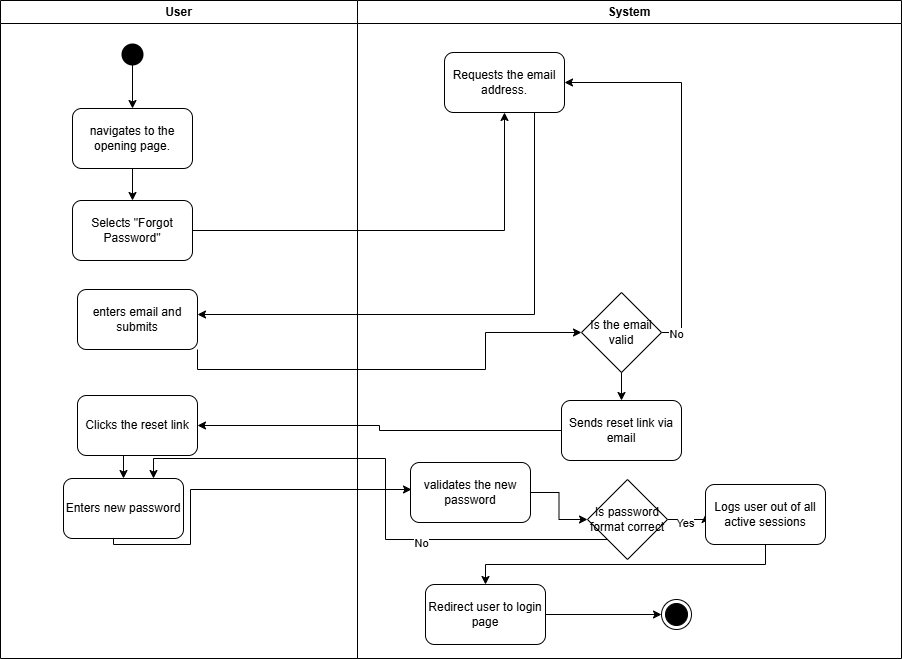

The diagram above was exported from draw.io. Its source (the exported page's mxGraphModel, read from the mxfile embedded in the PNG):
<mxGraphModel dx="946" dy="623" grid="0" gridSize="10" guides="1" tooltips="1" connect="1" arrows="1" fold="1" page="1" pageScale="1" pageWidth="1169" pageHeight="826" math="0" shadow="0">
  <root>
    <mxCell id="0" />
    <mxCell id="1" parent="0" />
    <mxCell id="CnhMNXb0z1Ctimr2AvSr-1" value="User" style="swimlane;whiteSpace=wrap" parent="1" vertex="1">
      <mxGeometry x="163" y="128" width="357" height="658" as="geometry" />
    </mxCell>
    <mxCell id="CnhMNXb0z1Ctimr2AvSr-2" value="" style="ellipse;shape=startState;fillColor=#000000;strokeColor=none;" parent="CnhMNXb0z1Ctimr2AvSr-1" vertex="1">
      <mxGeometry x="117" y="39" width="30" height="30" as="geometry" />
    </mxCell>
    <mxCell id="CnhMNXb0z1Ctimr2AvSr-4" value="navigates to the opening page." style="rounded=1;whiteSpace=wrap;html=1;" parent="CnhMNXb0z1Ctimr2AvSr-1" vertex="1">
      <mxGeometry x="72" y="108" width="120" height="60" as="geometry" />
    </mxCell>
    <mxCell id="CnhMNXb0z1Ctimr2AvSr-5" value="" style="endArrow=classic;html=1;rounded=0;entryX=0.5;entryY=0;entryDx=0;entryDy=0;" parent="CnhMNXb0z1Ctimr2AvSr-1" target="CnhMNXb0z1Ctimr2AvSr-4" edge="1">
      <mxGeometry width="50" height="50" relative="1" as="geometry">
        <mxPoint x="132" y="54" as="sourcePoint" />
        <mxPoint x="184" y="16" as="targetPoint" />
      </mxGeometry>
    </mxCell>
    <mxCell id="QUmJKJDUgkjuEgw6ow2i-2" value="Selects &quot;Forgot Password&quot;" style="rounded=1;whiteSpace=wrap;html=1;" parent="CnhMNXb0z1Ctimr2AvSr-1" vertex="1">
      <mxGeometry x="72" y="200" width="120" height="60" as="geometry" />
    </mxCell>
    <mxCell id="QUmJKJDUgkjuEgw6ow2i-1" style="edgeStyle=orthogonalEdgeStyle;rounded=0;orthogonalLoop=1;jettySize=auto;html=1;exitX=0.5;exitY=1;exitDx=0;exitDy=0;" parent="CnhMNXb0z1Ctimr2AvSr-1" source="CnhMNXb0z1Ctimr2AvSr-4" target="QUmJKJDUgkjuEgw6ow2i-2" edge="1">
      <mxGeometry relative="1" as="geometry">
        <mxPoint x="132" y="213" as="targetPoint" />
      </mxGeometry>
    </mxCell>
    <mxCell id="QUmJKJDUgkjuEgw6ow2i-6" value="enters email and submits" style="rounded=1;whiteSpace=wrap;html=1;" parent="CnhMNXb0z1Ctimr2AvSr-1" vertex="1">
      <mxGeometry x="77" y="289" width="120" height="60" as="geometry" />
    </mxCell>
    <mxCell id="QUmJKJDUgkjuEgw6ow2i-20" style="edgeStyle=orthogonalEdgeStyle;rounded=0;orthogonalLoop=1;jettySize=auto;html=1;exitX=0.5;exitY=1;exitDx=0;exitDy=0;entryX=0.5;entryY=0;entryDx=0;entryDy=0;" parent="CnhMNXb0z1Ctimr2AvSr-1" source="QUmJKJDUgkjuEgw6ow2i-14" target="QUmJKJDUgkjuEgw6ow2i-19" edge="1">
      <mxGeometry relative="1" as="geometry" />
    </mxCell>
    <mxCell id="QUmJKJDUgkjuEgw6ow2i-14" value="Clicks the reset link" style="rounded=1;whiteSpace=wrap;html=1;" parent="CnhMNXb0z1Ctimr2AvSr-1" vertex="1">
      <mxGeometry x="77" y="395" width="120" height="60" as="geometry" />
    </mxCell>
    <mxCell id="QUmJKJDUgkjuEgw6ow2i-19" value="Enters new password" style="rounded=1;whiteSpace=wrap;html=1;" parent="CnhMNXb0z1Ctimr2AvSr-1" vertex="1">
      <mxGeometry x="63" y="478" width="120" height="60" as="geometry" />
    </mxCell>
    <mxCell id="QUmJKJDUgkjuEgw6ow2i-15" style="edgeStyle=orthogonalEdgeStyle;rounded=0;orthogonalLoop=1;jettySize=auto;html=1;exitX=0.5;exitY=1;exitDx=0;exitDy=0;" parent="CnhMNXb0z1Ctimr2AvSr-1" source="QUmJKJDUgkjuEgw6ow2i-19" edge="1">
      <mxGeometry relative="1" as="geometry">
        <mxPoint x="411" y="489" as="targetPoint" />
        <mxPoint x="114" y="527" as="sourcePoint" />
        <Array as="points">
          <mxPoint x="113" y="544" />
          <mxPoint x="190" y="544" />
          <mxPoint x="190" y="489" />
        </Array>
      </mxGeometry>
    </mxCell>
    <mxCell id="CnhMNXb0z1Ctimr2AvSr-11" value="System" style="swimlane;whiteSpace=wrap" parent="1" vertex="1">
      <mxGeometry x="520" y="128" width="544" height="658" as="geometry" />
    </mxCell>
    <mxCell id="QUmJKJDUgkjuEgw6ow2i-4" value="Requests the email address." style="rounded=1;whiteSpace=wrap;html=1;" parent="CnhMNXb0z1Ctimr2AvSr-11" vertex="1">
      <mxGeometry x="87" y="52" width="120" height="60" as="geometry" />
    </mxCell>
    <mxCell id="QUmJKJDUgkjuEgw6ow2i-9" style="edgeStyle=orthogonalEdgeStyle;rounded=0;orthogonalLoop=1;jettySize=auto;html=1;exitX=1;exitY=0.5;exitDx=0;exitDy=0;entryX=1;entryY=0.5;entryDx=0;entryDy=0;" parent="CnhMNXb0z1Ctimr2AvSr-11" source="QUmJKJDUgkjuEgw6ow2i-8" target="QUmJKJDUgkjuEgw6ow2i-4" edge="1">
      <mxGeometry relative="1" as="geometry" />
    </mxCell>
    <mxCell id="QUmJKJDUgkjuEgw6ow2i-10" value="No" style="edgeLabel;html=1;align=center;verticalAlign=middle;resizable=0;points=[];" parent="QUmJKJDUgkjuEgw6ow2i-9" vertex="1" connectable="0">
      <mxGeometry x="-0.9251" y="-1" relative="1" as="geometry">
        <mxPoint as="offset" />
      </mxGeometry>
    </mxCell>
    <mxCell id="QUmJKJDUgkjuEgw6ow2i-8" value="Is the email valid" style="rhombus;whiteSpace=wrap;html=1;" parent="CnhMNXb0z1Ctimr2AvSr-11" vertex="1">
      <mxGeometry x="224" y="292" width="80" height="80" as="geometry" />
    </mxCell>
    <mxCell id="QUmJKJDUgkjuEgw6ow2i-12" value="Sends reset link via email" style="rounded=1;whiteSpace=wrap;html=1;" parent="CnhMNXb0z1Ctimr2AvSr-11" vertex="1">
      <mxGeometry x="204" y="400" width="120" height="60" as="geometry" />
    </mxCell>
    <mxCell id="QUmJKJDUgkjuEgw6ow2i-11" style="edgeStyle=orthogonalEdgeStyle;rounded=0;orthogonalLoop=1;jettySize=auto;html=1;exitX=0.5;exitY=1;exitDx=0;exitDy=0;" parent="CnhMNXb0z1Ctimr2AvSr-11" source="QUmJKJDUgkjuEgw6ow2i-8" target="QUmJKJDUgkjuEgw6ow2i-12" edge="1">
      <mxGeometry relative="1" as="geometry">
        <mxPoint x="214" y="452" as="targetPoint" />
      </mxGeometry>
    </mxCell>
    <mxCell id="QUmJKJDUgkjuEgw6ow2i-16" value="validates the new password" style="rounded=1;whiteSpace=wrap;html=1;" parent="CnhMNXb0z1Ctimr2AvSr-11" vertex="1">
      <mxGeometry x="53" y="462" width="120" height="60" as="geometry" />
    </mxCell>
    <mxCell id="QUmJKJDUgkjuEgw6ow2i-26" style="edgeStyle=orthogonalEdgeStyle;rounded=0;orthogonalLoop=1;jettySize=auto;html=1;exitX=1;exitY=0.5;exitDx=0;exitDy=0;entryX=0;entryY=0.5;entryDx=0;entryDy=0;" parent="CnhMNXb0z1Ctimr2AvSr-11" source="QUmJKJDUgkjuEgw6ow2i-18" target="QUmJKJDUgkjuEgw6ow2i-25" edge="1">
      <mxGeometry relative="1" as="geometry" />
    </mxCell>
    <mxCell id="QUmJKJDUgkjuEgw6ow2i-27" value="Yes" style="edgeLabel;html=1;align=center;verticalAlign=middle;resizable=0;points=[];" parent="QUmJKJDUgkjuEgw6ow2i-26" vertex="1" connectable="0">
      <mxGeometry x="-0.2093" y="-3" relative="1" as="geometry">
        <mxPoint as="offset" />
      </mxGeometry>
    </mxCell>
    <mxCell id="QUmJKJDUgkjuEgw6ow2i-18" value="Is password format correct" style="rhombus;whiteSpace=wrap;html=1;" parent="CnhMNXb0z1Ctimr2AvSr-11" vertex="1">
      <mxGeometry x="230" y="479" width="80" height="80" as="geometry" />
    </mxCell>
    <mxCell id="QUmJKJDUgkjuEgw6ow2i-17" style="edgeStyle=orthogonalEdgeStyle;rounded=0;orthogonalLoop=1;jettySize=auto;html=1;exitX=1;exitY=0.5;exitDx=0;exitDy=0;" parent="CnhMNXb0z1Ctimr2AvSr-11" source="QUmJKJDUgkjuEgw6ow2i-16" target="QUmJKJDUgkjuEgw6ow2i-18" edge="1">
      <mxGeometry relative="1" as="geometry">
        <mxPoint x="224" y="500" as="targetPoint" />
      </mxGeometry>
    </mxCell>
    <mxCell id="QUmJKJDUgkjuEgw6ow2i-25" value="Logs user out of all active sessions" style="rounded=1;whiteSpace=wrap;html=1;" parent="CnhMNXb0z1Ctimr2AvSr-11" vertex="1">
      <mxGeometry x="348" y="484" width="120" height="60" as="geometry" />
    </mxCell>
    <mxCell id="QUmJKJDUgkjuEgw6ow2i-31" style="edgeStyle=orthogonalEdgeStyle;rounded=0;orthogonalLoop=1;jettySize=auto;html=1;exitX=1;exitY=0.5;exitDx=0;exitDy=0;" parent="CnhMNXb0z1Ctimr2AvSr-11" source="QUmJKJDUgkjuEgw6ow2i-29" target="QUmJKJDUgkjuEgw6ow2i-30" edge="1">
      <mxGeometry relative="1" as="geometry" />
    </mxCell>
    <mxCell id="QUmJKJDUgkjuEgw6ow2i-29" value="Redirect user to login page" style="rounded=1;whiteSpace=wrap;html=1;" parent="CnhMNXb0z1Ctimr2AvSr-11" vertex="1">
      <mxGeometry x="68" y="584" width="120" height="60" as="geometry" />
    </mxCell>
    <mxCell id="QUmJKJDUgkjuEgw6ow2i-28" style="edgeStyle=orthogonalEdgeStyle;rounded=0;orthogonalLoop=1;jettySize=auto;html=1;exitX=0.5;exitY=1;exitDx=0;exitDy=0;" parent="CnhMNXb0z1Ctimr2AvSr-11" source="QUmJKJDUgkjuEgw6ow2i-25" target="QUmJKJDUgkjuEgw6ow2i-29" edge="1">
      <mxGeometry relative="1" as="geometry">
        <mxPoint x="124" y="601" as="targetPoint" />
      </mxGeometry>
    </mxCell>
    <mxCell id="QUmJKJDUgkjuEgw6ow2i-30" value="" style="ellipse;html=1;shape=endState;fillColor=strokeColor;" parent="CnhMNXb0z1Ctimr2AvSr-11" vertex="1">
      <mxGeometry x="304" y="599" width="30" height="30" as="geometry" />
    </mxCell>
    <mxCell id="QUmJKJDUgkjuEgw6ow2i-3" style="edgeStyle=orthogonalEdgeStyle;rounded=0;orthogonalLoop=1;jettySize=auto;html=1;exitX=1;exitY=0.5;exitDx=0;exitDy=0;" parent="1" source="QUmJKJDUgkjuEgw6ow2i-2" target="QUmJKJDUgkjuEgw6ow2i-4" edge="1">
      <mxGeometry relative="1" as="geometry">
        <mxPoint x="573" y="209" as="targetPoint" />
      </mxGeometry>
    </mxCell>
    <mxCell id="QUmJKJDUgkjuEgw6ow2i-5" style="edgeStyle=orthogonalEdgeStyle;rounded=0;orthogonalLoop=1;jettySize=auto;html=1;exitX=0.75;exitY=1;exitDx=0;exitDy=0;" parent="1" source="QUmJKJDUgkjuEgw6ow2i-4" target="QUmJKJDUgkjuEgw6ow2i-6" edge="1">
      <mxGeometry relative="1" as="geometry">
        <mxPoint x="339" y="446" as="targetPoint" />
        <mxPoint x="791" y="226" as="sourcePoint" />
        <Array as="points">
          <mxPoint x="697" y="442" />
          <mxPoint x="339" y="442" />
        </Array>
      </mxGeometry>
    </mxCell>
    <mxCell id="QUmJKJDUgkjuEgw6ow2i-7" style="edgeStyle=orthogonalEdgeStyle;rounded=0;orthogonalLoop=1;jettySize=auto;html=1;exitX=1;exitY=1;exitDx=0;exitDy=0;" parent="1" source="QUmJKJDUgkjuEgw6ow2i-6" target="QUmJKJDUgkjuEgw6ow2i-8" edge="1">
      <mxGeometry relative="1" as="geometry">
        <mxPoint x="673" y="493" as="targetPoint" />
        <Array as="points">
          <mxPoint x="360" y="497" />
          <mxPoint x="648" y="497" />
        </Array>
      </mxGeometry>
    </mxCell>
    <mxCell id="QUmJKJDUgkjuEgw6ow2i-13" style="edgeStyle=orthogonalEdgeStyle;rounded=0;orthogonalLoop=1;jettySize=auto;html=1;exitX=0;exitY=0.5;exitDx=0;exitDy=0;" parent="1" source="QUmJKJDUgkjuEgw6ow2i-12" target="QUmJKJDUgkjuEgw6ow2i-14" edge="1">
      <mxGeometry relative="1" as="geometry">
        <mxPoint x="333" y="572" as="targetPoint" />
      </mxGeometry>
    </mxCell>
    <mxCell id="QUmJKJDUgkjuEgw6ow2i-21" style="edgeStyle=orthogonalEdgeStyle;rounded=0;orthogonalLoop=1;jettySize=auto;html=1;exitX=0;exitY=1;exitDx=0;exitDy=0;entryX=0.75;entryY=0;entryDx=0;entryDy=0;" parent="1" source="QUmJKJDUgkjuEgw6ow2i-18" target="QUmJKJDUgkjuEgw6ow2i-19" edge="1">
      <mxGeometry relative="1" as="geometry" />
    </mxCell>
    <mxCell id="QUmJKJDUgkjuEgw6ow2i-22" value="No" style="edgeLabel;html=1;align=center;verticalAlign=middle;resizable=0;points=[];" parent="QUmJKJDUgkjuEgw6ow2i-21" vertex="1" connectable="0">
      <mxGeometry x="-0.3261" y="3" relative="1" as="geometry">
        <mxPoint as="offset" />
      </mxGeometry>
    </mxCell>
  </root>
</mxGraphModel>